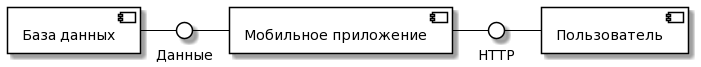

The diagram above was rendered by PlantUML. Its source (embedded in the PNG):
@startuml
skinparam component {
BackgroundColor White
ArrowColor Black
BorderColor Black
}

skinparam interface {
BackgroundColor White
ArrowColor Black
BorderColor Black
}

component [База данных] as DB
component [Мобильное приложение] as Sys
component [Пользователь] as Mic

() "HTTP" as J
() "Данные" as D

DB - D
D - Sys
Sys - J
J - Mic
@enduml